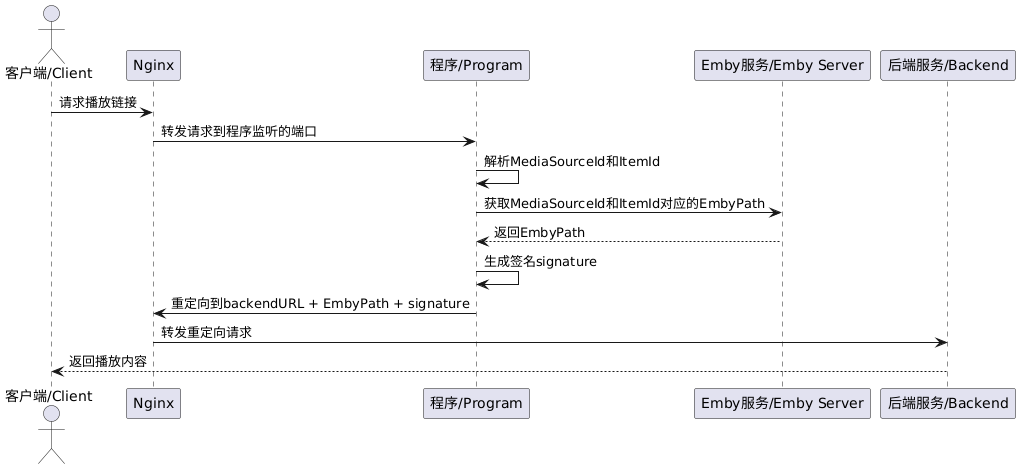

The diagram above was rendered by PlantUML. Its source (embedded in the PNG):
@startuml
actor Client as "客户端/Client"
participant Nginx as "Nginx"
participant Program as "程序/Program"
participant Emby as "Emby服务/Emby Server"
participant Backend as "后端服务/Backend"

Client -> Nginx: 请求播放链接
Nginx -> Program: 转发请求到程序监听的端口
Program -> Program: 解析MediaSourceId和ItemId
Program -> Emby: 获取MediaSourceId和ItemId对应的EmbyPath
Emby --> Program: 返回EmbyPath
Program -> Program: 生成签名signature
Program -> Nginx: 重定向到backendURL + EmbyPath + signature
Nginx -> Backend: 转发重定向请求
Backend --> Client: 返回播放内容
@enduml